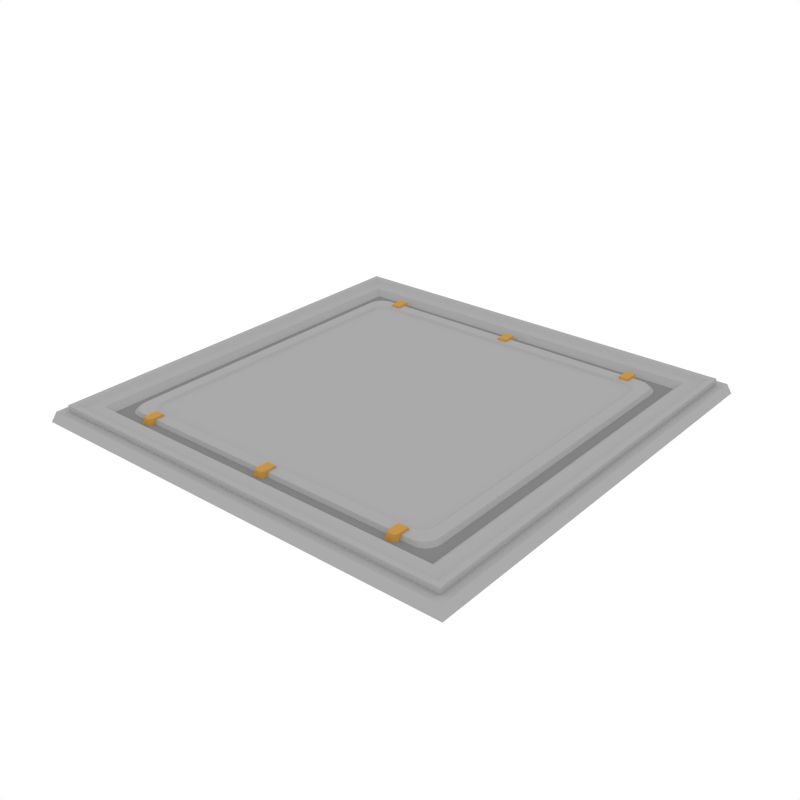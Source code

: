 # Source: RoofTile_Plate.blend  (saved by Blender 2.79.0; exported with 4.5.12 LTS)
import bpy
from mathutils import Matrix  # noqa: F401  (used for matrix-valued properties, if any)

bpy.ops.wm.read_factory_settings(use_empty=True)
scene = bpy.context.scene
scene.name = 'Scene'

# ---- collections
col_collection_1 = bpy.data.collections.new('Collection 1'); scene.collection.children.link(col_collection_1)

# ---- materials (node trees are filled in below, after node groups)
mat_accent = bpy.data.materials.new('Accent')
mat_accent.alpha_threshold = 0.0
mat_accent.diffuse_color = (0.5596, 0.2977, 0.06679, 1.0)
mat_accent.roughness = 0.5
mat_darkaccent = bpy.data.materials.new('DarkAccent')
mat_darkaccent.alpha_threshold = 0.0
mat_darkaccent.diffuse_color = (0.2266, 0.1234, 0.03015, 1.0)
mat_darkaccent.roughness = 0.5
mat_main = bpy.data.materials.new('Main')
mat_main.alpha_threshold = 0.0
mat_main.diffuse_color = (0.402, 0.402, 0.402, 1.0)
mat_main.roughness = 0.5
mat_darkgrey = bpy.data.materials.new('DarkGrey')
mat_darkgrey.alpha_threshold = 0.0
mat_darkgrey.diffuse_color = (0.2395, 0.2395, 0.2395, 1.0)
mat_darkgrey.roughness = 0.5

# ---- material node trees

# ---- world
world_world = bpy.data.worlds.new('World'); scene.world = world_world
world_world.color = (1.0, 1.0, 1.0)
world_world.use_sun_shadow = False
world_world.sun_shadow_jitter_overblur = 0.0
world_world.cycles.sampling_method = 'NONE'
world_world.cycles.sample_map_resolution = 256

# ---- meshes
me_plane_120 = bpy.data.meshes.new('Plane.120')
me_plane_120.from_pydata([(-0.9832, -0.9832, 0.04575), (0.9832, -0.9832, 0.04575), (-0.9832, 0.9832, 0.04575), (0.9832, 0.9832, 0.04575), (-0.9475, -0.9475, 0.01293), (0.9475, -0.9475, 0.01293), (-0.9475, 0.9475, 0.01293), (0.9475, 0.9475, 0.01293), (-0.9475, 0.9475, 0.07311), (-0.9475, -0.9475, 0.07311), (0.9475, -0.9475, 0.07311), (0.9475, 0.9475, 0.07311), (-0.9241, 0.9241, 0.07311), (-0.9241, -0.9241, 0.07311), (0.9241, -0.9241, 0.07311), (0.9241, 0.9241, 0.07311), (-0.9002, 0.9002, 0.05943), (-0.9002, -0.9002, 0.05943), (0.9002, -0.9002, 0.05943), (0.9002, 0.9002, 0.05943), (-0.8483, 0.8483, 0.05943), (-0.8483, -0.8483, 0.05943), (0.8483, -0.8483, 0.05943), (0.8483, 0.8483, 0.05943), (-0.819, 0.819, 0.03329), (-0.819, -0.819, 0.03329), (0.819, -0.819, 0.03329), (0.819, 0.819, 0.03329), (1.0, 1.0, 0.0), (1.0, -1.0, 0.0), (-1.0, -1.0, 0.0), (-1.0, 1.0, 0.0), (0.9091, 0.9091, -0.004232), (0.9091, -0.9091, -0.004232), (-0.9091, -0.9091, -0.004232), (-0.9091, 0.9091, -0.004232), (-0.936, 0.936, 0.04575), (-0.936, -0.936, 0.04575), (0.936, -0.936, 0.04575), (0.936, 0.936, 0.04575), (-0.7033, 0.7717, 0.04838), (-0.7706, 0.7018, 0.04838), (-0.7241, 0.7683, 0.04838), (-0.7429, 0.7584, 0.04838), (-0.7578, 0.7429, 0.04838), (-0.7673, 0.7234, 0.04838), (0.7591, 0.7018, 0.04838), (0.6917, 0.7717, 0.04838), (0.7558, 0.7234, 0.04838), (0.7462, 0.7429, 0.04838), (0.7313, 0.7584, 0.04838), (0.7125, 0.7683, 0.04838), (-0.7706, -0.7012, 0.04838), (-0.7033, -0.7711, 0.04838), (-0.7673, -0.7228, 0.04838), (-0.7578, -0.7423, 0.04838), (-0.7429, -0.7577, 0.04838), (-0.7241, -0.7677, 0.04838), (0.6917, -0.7711, 0.04838), (0.7591, -0.7012, 0.04838), (0.7125, -0.7677, 0.04838), (0.7313, -0.7577, 0.04838), (0.7462, -0.7423, 0.04838), (0.7558, -0.7228, 0.04838), (-0.7349, -0.7955, 0.01386), (-0.8036, -0.7255, 0.01386), (-0.7561, -0.7921, 0.01386), (-0.7753, -0.7822, 0.01386), (-0.7905, -0.7667, 0.01386), (-0.8002, -0.7471, 0.01386), (-0.8036, 0.7261, 0.01386), (-0.7349, 0.7962, 0.01386), (-0.8002, 0.7477, 0.01386), (-0.7905, 0.7673, 0.01386), (-0.7753, 0.7828, 0.01386), (-0.7561, 0.7927, 0.01386), (0.7233, 0.7962, 0.01386), (0.792, 0.7261, 0.01386), (0.7446, 0.7927, 0.01386), (0.7637, 0.7828, 0.01386), (0.7789, 0.7673, 0.01386), (0.7887, 0.7477, 0.01386), (0.792, -0.7255, 0.01386), (0.7233, -0.7955, 0.01386), (0.7887, -0.7471, 0.01386), (0.7789, -0.7667, 0.01386), (0.7637, -0.7822, 0.01386), (0.7446, -0.7921, 0.01386), (-0.6591, 0.7343, 0.05737), (-0.6675, 0.7208, 0.02546), (-0.6175, 0.7343, 0.05737), (-0.6091, 0.7208, 0.02546), (-0.6436, 0.8013, 0.05737), (-0.6591, 0.7851, 0.05737), (-0.6546, 0.7966, 0.05737), (-0.6675, 0.7986, 0.02546), (-0.652, 0.8148, 0.02546), (-0.6629, 0.8101, 0.02546), (-0.6175, 0.7851, 0.05737), (-0.633, 0.8013, 0.05737), (-0.622, 0.7966, 0.05737), (-0.6246, 0.8148, 0.02546), (-0.6091, 0.7986, 0.02546), (-0.6136, 0.8101, 0.02546), (0.6475, 0.7343, 0.05737), (0.6559, 0.7208, 0.02546), (0.6059, 0.7343, 0.05737), (0.5975, 0.7208, 0.02546), (0.632, 0.8013, 0.05737), (0.6475, 0.7851, 0.05737), (0.643, 0.7966, 0.05737), (0.6559, 0.7986, 0.02546), (0.6404, 0.8148, 0.02546), (0.6514, 0.8101, 0.02546), (0.6059, 0.7851, 0.05737), (0.6214, 0.8013, 0.05737), (0.6104, 0.7966, 0.05737), (0.613, 0.8148, 0.02546), (0.5975, 0.7986, 0.02546), (0.6021, 0.8101, 0.02546), (-0.6591, -0.7337, 0.05737), (-0.6675, -0.7202, 0.02546), (-0.6175, -0.7337, 0.05737), (-0.6091, -0.7202, 0.02546), (-0.6436, -0.8007, 0.05737), (-0.6591, -0.7844, 0.05737), (-0.6546, -0.7959, 0.05737), (-0.6675, -0.7979, 0.02546), (-0.652, -0.8142, 0.02546), (-0.6629, -0.8094, 0.02546), (-0.6175, -0.7844, 0.05737), (-0.633, -0.8007, 0.05737), (-0.622, -0.7959, 0.05737), (-0.6246, -0.8142, 0.02546), (-0.6091, -0.7979, 0.02546), (-0.6136, -0.8094, 0.02546), (0.6475, -0.7337, 0.05737), (0.6559, -0.7202, 0.02546), (0.6059, -0.7337, 0.05737), (0.5975, -0.7202, 0.02546), (0.632, -0.8007, 0.05737), (0.6475, -0.7844, 0.05737), (0.643, -0.7959, 0.05737), (0.6559, -0.7979, 0.02546), (0.6404, -0.8142, 0.02546), (0.6514, -0.8094, 0.02546), (0.6059, -0.7844, 0.05737), (0.6214, -0.8007, 0.05737), (0.6104, -0.7959, 0.05737), (0.613, -0.8142, 0.02546), (0.5975, -0.7979, 0.02546), (0.6021, -0.8094, 0.02546), (-0.02659, 0.7367, 0.05737), (-0.03497, 0.7232, 0.02546), (0.01502, 0.7367, 0.05737), (0.02341, 0.7232, 0.02546), (-0.0111, 0.8037, 0.05737), (-0.02659, 0.7874, 0.05737), (-0.02205, 0.7989, 0.05737), (-0.03497, 0.8009, 0.02546), (-0.01949, 0.8172, 0.02546), (-0.03044, 0.8124, 0.02546), (0.01502, 0.7874, 0.05737), (-0.0004604, 0.8037, 0.05737), (0.01049, 0.7989, 0.05737), (0.007926, 0.8172, 0.02546), (0.02341, 0.8009, 0.02546), (0.01888, 0.8124, 0.02546), (-0.02659, -0.7313, 0.05737), (-0.03497, -0.7178, 0.02546), (0.01502, -0.7313, 0.05737), (0.02341, -0.7178, 0.02546), (-0.0111, -0.7983, 0.05737), (-0.02659, -0.7821, 0.05737), (-0.02205, -0.7936, 0.05737), (-0.03497, -0.7956, 0.02546), (-0.01949, -0.8118, 0.02546), (-0.03044, -0.8071, 0.02546), (0.01502, -0.7821, 0.05737), (-0.0004603, -0.7983, 0.05737), (0.01049, -0.7936, 0.05737), (0.007926, -0.8118, 0.02546), (0.02341, -0.7956, 0.02546), (0.01888, -0.8071, 0.02546), (-0.7164, -0.6744, 0.04838), (-0.7195, -0.6543, 0.04838), (-0.7075, -0.6926, 0.04838), (-0.6936, -0.7071, 0.04838), (-0.676, -0.7163, 0.04838), (-0.6566, -0.7195, 0.04838), (0.7079, -0.6543, 0.04838), (0.7049, -0.6744, 0.04838), (0.6959, -0.6926, 0.04838), (0.682, -0.7071, 0.04838), (0.6645, -0.7163, 0.04838), (0.6451, -0.7195, 0.04838), (0.7049, 0.6751, 0.04838), (0.7079, 0.6549, 0.04838), (0.6959, 0.6932, 0.04838), (0.682, 0.7077, 0.04838), (0.6645, 0.7169, 0.04838), (0.6451, 0.7201, 0.04838), (-0.7195, 0.6549, 0.04838), (-0.7164, 0.6751, 0.04838), (-0.7075, 0.6932, 0.04838), (-0.6936, 0.7077, 0.04838), (-0.676, 0.7169, 0.04838), (-0.6566, 0.7201, 0.04838), (-0.7064, -0.6649, 0.03948), (-0.7094, -0.645, 0.03948), (-0.6976, -0.6828, 0.03948), (-0.6839, -0.6971, 0.03948), (-0.6666, -0.7062, 0.03948), (-0.6474, -0.7094, 0.03948), (0.6979, -0.645, 0.03948), (0.6948, -0.6649, 0.03948), (0.686, -0.6828, 0.03948), (0.6723, -0.6971, 0.03948), (0.655, -0.7062, 0.03948), (0.6359, -0.7094, 0.03948), (0.6948, 0.6655, 0.03948), (0.6979, 0.6457, 0.03948), (0.686, 0.6835, 0.03948), (0.6723, 0.6977, 0.03948), (0.655, 0.7068, 0.03948), (0.6359, 0.71, 0.03948), (-0.7094, 0.6457, 0.03948), (-0.7064, 0.6655, 0.03948), (-0.6976, 0.6835, 0.03948), (-0.6839, 0.6977, 0.03948), (-0.6666, 0.7068, 0.03948), (-0.6474, 0.71, 0.03948)], [], [(1, 3, 39, 38), (8, 9, 13, 12), (5, 7, 11, 10), (6, 4, 9, 8), (10, 11, 15, 14), (18, 19, 23, 22), (14, 15, 19, 18), (12, 13, 17, 16), (16, 17, 21, 20), (22, 23, 27, 26), (20, 21, 25, 24), (24, 25, 26, 27), (0, 30, 29, 1), (7, 6, 8, 11), (4, 5, 10, 9), (15, 12, 16, 19), (11, 8, 12, 15), (9, 10, 14, 13), (13, 14, 18, 17), (23, 20, 24, 27), (19, 16, 20, 23), (17, 18, 22, 21), (21, 22, 26, 25), (3, 28, 31, 2), (2, 31, 30, 0), (1, 29, 28, 3), (39, 36, 35, 32), (36, 37, 34, 35), (38, 39, 32, 33), (34, 33, 32, 35), (37, 38, 33, 34), (2, 0, 37, 36), (3, 2, 36, 39), (0, 1, 38, 37), (40, 47, 76, 71), (70, 72, 73, 74, 75, 71, 76, 78, 79, 80, 81, 77, 82, 84, 85, 86, 87, 83, 64, 66, 67, 68, 69, 65), (46, 59, 82, 77), (58, 53, 64, 83), (49, 50, 199, 198), (52, 65, 69, 54), (54, 69, 68, 55), (55, 68, 67, 56), (56, 67, 66, 57), (57, 66, 64, 53), (82, 59, 63, 84), (84, 63, 62, 85), (85, 62, 61, 86), (86, 61, 60, 87), (87, 60, 58, 83), (46, 77, 81, 48), (48, 81, 80, 49), (49, 80, 79, 50), (50, 79, 78, 51), (51, 78, 76, 47), (70, 41, 45, 72), (72, 45, 44, 73), (73, 44, 43, 74), (74, 43, 42, 75), (75, 42, 40, 71), (52, 41, 70, 65), (95, 97, 96, 101, 103, 102, 91, 89), (98, 100, 99, 92, 94, 93, 88, 90), (102, 98, 90, 91), (93, 95, 89, 88), (88, 89, 91, 90), (95, 93, 94, 97), (97, 94, 92, 96), (98, 102, 103, 100), (100, 103, 101, 99), (99, 101, 96, 92), (111, 105, 107, 118, 119, 117, 112, 113), (114, 106, 104, 109, 110, 108, 115, 116), (118, 107, 106, 114), (109, 104, 105, 111), (104, 106, 107, 105), (111, 113, 110, 109), (113, 112, 108, 110), (114, 116, 119, 118), (116, 115, 117, 119), (115, 108, 112, 117), (127, 121, 123, 134, 135, 133, 128, 129), (130, 122, 120, 125, 126, 124, 131, 132), (134, 123, 122, 130), (125, 120, 121, 127), (120, 122, 123, 121), (127, 129, 126, 125), (129, 128, 124, 126), (130, 132, 135, 134), (132, 131, 133, 135), (131, 124, 128, 133), (143, 145, 144, 149, 151, 150, 139, 137), (146, 148, 147, 140, 142, 141, 136, 138), (150, 146, 138, 139), (141, 143, 137, 136), (136, 137, 139, 138), (143, 141, 142, 145), (145, 142, 140, 144), (146, 150, 151, 148), (148, 151, 149, 147), (147, 149, 144, 140), (159, 161, 160, 165, 167, 166, 155, 153), (162, 164, 163, 156, 158, 157, 152, 154), (166, 162, 154, 155), (157, 159, 153, 152), (152, 153, 155, 154), (159, 157, 158, 161), (161, 158, 156, 160), (162, 166, 167, 164), (164, 167, 165, 163), (163, 165, 160, 156), (175, 169, 171, 182, 183, 181, 176, 177), (178, 170, 168, 173, 174, 172, 179, 180), (182, 171, 170, 178), (173, 168, 169, 175), (168, 170, 171, 169), (175, 177, 174, 173), (177, 176, 172, 174), (178, 180, 183, 182), (180, 179, 181, 183), (179, 172, 176, 181), (187, 188, 212, 211), (46, 48, 196, 197), (56, 57, 188, 187), (40, 42, 206, 207), (63, 59, 190, 191), (54, 55, 186, 184), (43, 44, 204, 205), (41, 52, 185, 202), (60, 61, 193, 194), (50, 51, 200, 199), (45, 41, 202, 203), (57, 53, 189, 188), (62, 63, 191, 192), (48, 49, 198, 196), (47, 40, 207, 201), (55, 56, 187, 186), (42, 43, 205, 206), (52, 54, 184, 185), (53, 58, 195, 189), (58, 60, 194, 195), (51, 47, 201, 200), (44, 45, 203, 204), (59, 46, 197, 190), (61, 62, 192, 193), (231, 230, 229, 228, 227, 226, 209, 208, 210, 211, 212, 213, 219, 218, 217, 216, 215, 214, 221, 220, 222, 223, 224, 225), (206, 205, 229, 230), (196, 198, 222, 220), (188, 189, 213, 212), (207, 206, 230, 231), (198, 199, 223, 222), (191, 190, 214, 215), (202, 185, 209, 226), (199, 200, 224, 223), (192, 191, 215, 216), (201, 207, 231, 225), (200, 201, 225, 224), (193, 192, 216, 217), (189, 195, 219, 213), (185, 184, 208, 209), (203, 202, 226, 227), (194, 193, 217, 218), (190, 197, 221, 214), (184, 186, 210, 208), (204, 203, 227, 228), (195, 194, 218, 219), (186, 187, 211, 210), (205, 204, 228, 229), (197, 196, 220, 221)])
me_plane_120.polygons.foreach_set('material_index', [2, 2, 2, 2, 2, 2, 2, 2, 2, 2, 2, 3, 2, 2, 2, 2, 2, 2, 2, 2, 2, 2, 2, 2, 2, 2, 2, 2, 2, 2, 2, 2, 2, 2, 2, 2, 2, 2, 2, 2, 2, 2, 2, 2, 2, 2, 2, 2, 2, 2, 2, 2, 2, 2, 2, 2, 2, 2, 2, 2, 0, 0, 0, 0, 0, 0, 0, 0, 0, 0, 0, 0, 0, 0, 0, 0, 0, 0, 0, 0, 0, 0, 0, 0, 0, 0, 0, 0, 0, 0, 0, 0, 0, 0, 0, 0, 0, 0, 0, 0, 0, 0, 0, 0, 0, 0, 0, 0, 0, 0, 0, 0, 0, 0, 0, 0, 0, 0, 0, 0, 2, 2, 2, 2, 2, 2, 2, 2, 2, 2, 2, 2, 2, 2, 2, 2, 2, 2, 2, 2, 2, 2, 2, 2, 2, 2, 2, 2, 2, 2, 2, 2, 2, 2, 2, 2, 2, 2, 2, 2, 2, 2, 2, 2, 2, 2, 2, 2])
me_plane_120.materials.append(mat_accent)
me_plane_120.materials.append(mat_darkaccent)
me_plane_120.materials.append(mat_main)
me_plane_120.materials.append(mat_darkgrey)
me_plane_120.use_remesh_preserve_volume = False
me_plane_120.use_remesh_preserve_attributes = False
me_plane_120.use_mirror_vertex_groups = False
me_plane_120.update()

# ---- objects
ob_rooftile_plate = bpy.data.objects.new('RoofTile_Plate', me_plane_120)

# ---- transforms, parenting, visibility, modifiers, constraints
ob_rooftile_plate.location = (0.0, 0.0, 0.0)
ob_rooftile_plate.lineart.crease_threshold = 0.0

# ---- collection membership
col_collection_1.objects.link(ob_rooftile_plate)

# ---- scene / render settings (as saved in the file)
scene.frame_start = 1; scene.frame_end = 250; scene.frame_set(0)
scene.render.engine = 'CYCLES'
scene.render.resolution_x = 1000
scene.render.resolution_y = 1000
scene.render.dither_intensity = 0.0
scene.cycles.samples = 200
scene.cycles.sampling_pattern = 'TABULATED_SOBOL'
scene.cycles.light_sampling_threshold = 0.0
scene.cycles.use_adaptive_sampling = False
scene.cycles.use_light_tree = False
scene.cycles.caustics_reflective = False
scene.cycles.caustics_refractive = False
scene.cycles.blur_glossy = 0.0
scene.cycles.max_bounces = 2
scene.cycles.pixel_filter_type = 'GAUSSIAN'
scene.cycles.sample_clamp_indirect = 0.0
scene.view_settings.view_transform = 'Standard'
bpy.context.view_layer.update()

# ---- added for rendering (the .blend has no active camera): camera
cam_auto = bpy.data.cameras.new('AutoCamera')
cam_auto.lens = 50.0
cam_auto.sensor_width = 36.0
cam_auto.clip_end = 1000.0
ob_auto_camera = bpy.data.objects.new('AutoCamera', cam_auto)
scene.collection.objects.link(ob_auto_camera)
ob_auto_camera.location = (2.61791, -3.14149, 2.12876)
ob_auto_camera.rotation_euler = (1.09748, -7.21219e-08, 0.694738)
scene.camera = ob_auto_camera
bpy.context.view_layer.update()
